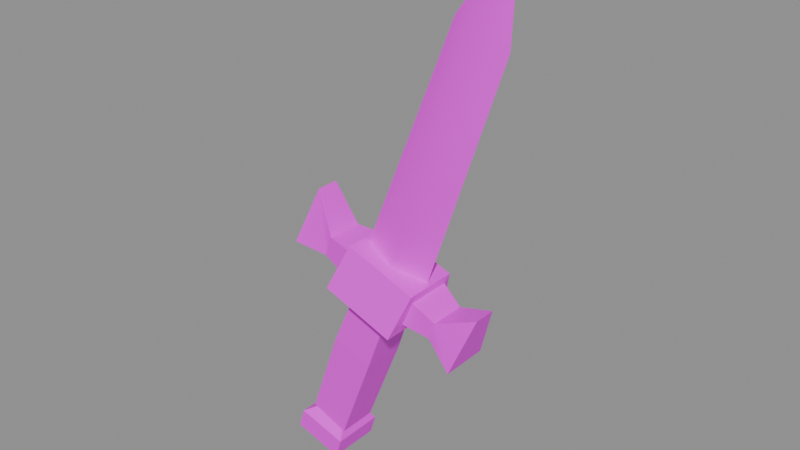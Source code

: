 # Source: v_dagger.blend  (saved by Blender 5.2.45; exported with 4.5.12 LTS)
import bpy
from mathutils import Matrix  # noqa: F401  (used for matrix-valued properties, if any)

bpy.ops.wm.read_factory_settings(use_empty=True)
scene = bpy.context.scene
scene.name = 'Scene'

# ---- collections
col_anchors = bpy.data.collections.new('anchors'); scene.collection.children.link(col_anchors)

# ---- images (referenced by path relative to the original .blend; pixels are not part of the script)
import os
ASSET_DIR = os.environ.get("B2B_ASSET_DIR", "")  # directory of the original .blend (textures are referenced by path, not embedded)
HERE = os.path.dirname(os.path.abspath(__file__))  # packed textures are extracted next to this script under _unpacked/

def load_image(name, relpath, width, height, colorspace="sRGB"):
    """Load a texture the original file referenced (path relative to the .blend, or extracted next to this script)."""
    p = next((c for c in (os.path.join(HERE, relpath), os.path.join(ASSET_DIR, relpath)) if relpath and os.path.exists(c)), "")
    if p:
        img = bpy.data.images.load(p, check_existing=True)
        img.name = name
    else:  # same state as the original file: an image datablock whose file is absent (Cycles renders it pink)
        img = bpy.data.images.new(name, width, height)
        img.source = "FILE"
        img.filepath = "//" + (relpath or name)
    img.colorspace_settings.name = colorspace
    return img
img_v_dagger_skin0 = load_image('v_dagger_skin0', 'v_dagger_skin0.png', 1024, 1024, 'sRGB')

# ---- materials (node trees are filled in below, after node groups)
mat_v_dagger = bpy.data.materials.new('v_dagger')

# ---- material node trees
mat_v_dagger.use_nodes = True; mat_v_dagger.node_tree.nodes.clear()
_N = mat_v_dagger.node_tree.nodes; _L = mat_v_dagger.node_tree.links
n0 = _N.new('ShaderNodeBsdfPrincipled'); n0.name = 'Principled BSDF'; n0.location = (-200, 100)
n0.inputs[10].default_value = 0.005
n1 = _N.new('ShaderNodeOutputMaterial'); n1.name = 'Material Output'; n1.location = (200, 100)
n2 = _N.new('ShaderNodeTexImage'); n2.name = 'Image Texture'; n2.location = (0, 0)
n2.image = img_v_dagger_skin0
n2.interpolation = 'Closest'
_L.new(n0.outputs[0], n1.inputs[0])
_L.new(n2.outputs[0], n0.inputs[0])
n1.is_active_output = True

# ---- meshes
me_v_dagger = bpy.data.meshes.new('v_dagger')
me_v_dagger.from_pydata([(12.5, -0.1612, 23.88), (7.025, 0.008208, 7.807), (4.894, -0.9623, 8.606), (12.65, 0.008208, 30.4), (10.36, 0.878, 24.48), (10.62, -0.9074, 24.48), (4.553, 1.194, 8.606), (8.915, -0.137, 25.28), (2.677, -0.3306, 9.406), (-2.267, 1.654, 8.606), (-0.9035, 0.7872, 12.41), (0.4605, 1.267, 9.606), (-0.05096, 1.267, 8.206), (-0.9035, -0.7708, 12.41), (0.4605, -1.25, 9.606), (-2.267, -1.638, 8.606), (-0.05096, -1.25, 8.206), (2.251, 1.557, 9.406), (1.654, 1.557, 7.607), (2.251, -1.565, 9.406), (1.654, -1.565, 7.607), (2.592, 1.864, 10.01), (1.398, 2.743, 7.007), (2.592, -1.872, 10.01), (1.398, -2.751, 7.007), (7.451, 1.864, 8.206), (6.343, 2.743, 5.207), (7.451, -1.872, 8.206), (6.343, -2.751, 5.207), (7.281, 1.557, 7.607), (6.513, 1.557, 5.807), (7.281, -1.565, 7.607), (6.513, -1.565, 5.807), (8.73, 1.267, 6.607), (8.304, 1.267, 5.407), (8.73, -1.25, 6.607), (8.304, -1.25, 5.407), (11.46, 0.7872, 7.607), (10.09, 1.654, 3.807), (11.46, -0.7708, 7.607), (10.09, -1.638, 3.807), (1.156, -1.323, -4.987), (1.156, 1.388, -4.987), (3.629, 1.509, 1.413), (3.629, -1.468, 1.413), (-1.486, 1.388, -3.987), (0.8153, 1.509, 2.413), (-1.486, -1.323, -3.987), (0.8153, -1.468, 2.413), (5.149, 1.364, 5.807), (5.149, -1.347, 5.807), (2.592, 1.364, 6.607), (2.592, -1.347, 6.607), (-0.2077, -0.9599, -7.386), (-0.2077, 1.001, -7.386), (0.8153, 1.823, -6.986), (0.8153, -1.783, -6.986), (-2.083, 1.001, -6.786), (-2.595, 1.823, -5.986), (-2.083, -0.9599, -6.786), (-2.595, -1.783, -5.986), (1.242, 1.823, -5.586), (1.242, -1.783, -5.586), (-2.168, 1.823, -4.587), (-2.168, -1.783, -4.587), (0.9005, 1.146, -4.587), (0.9005, -1.081, -4.587), (-1.145, 1.146, -3.987), (-1.145, -1.081, -3.987)], [], [(0, 2, 1), (0, 4, 3), (0, 3, 5), (1, 6, 4), (0, 5, 2), (4, 0, 1), (7, 8, 2), (7, 3, 4), (7, 5, 3), (8, 4, 6), (7, 2, 5), (4, 8, 7), (9, 10, 11), (9, 11, 12), (10, 13, 14), (10, 14, 11), (13, 15, 16), (13, 16, 14), (15, 9, 12), (15, 12, 16), (12, 11, 17), (12, 17, 18), (11, 14, 19), (11, 19, 17), (14, 16, 20), (14, 20, 19), (16, 12, 18), (16, 18, 20), (18, 17, 21), (18, 21, 22), (17, 19, 23), (17, 23, 21), (19, 20, 24), (19, 24, 23), (20, 18, 22), (20, 22, 24), (22, 21, 25), (22, 25, 26), (21, 23, 27), (21, 27, 25), (23, 24, 28), (23, 28, 27), (24, 22, 26), (24, 26, 28), (26, 25, 29), (26, 29, 30), (25, 27, 31), (25, 31, 29), (27, 28, 32), (27, 32, 31), (28, 26, 30), (28, 30, 32), (30, 29, 33), (30, 33, 34), (29, 31, 35), (29, 35, 33), (31, 32, 36), (31, 36, 35), (32, 30, 34), (32, 34, 36), (34, 33, 37), (34, 37, 38), (33, 35, 39), (33, 39, 37), (35, 36, 40), (35, 40, 39), (36, 34, 38), (36, 38, 40), (15, 13, 10), (15, 10, 9), (38, 37, 39), (38, 39, 40), (41, 42, 43), (41, 43, 44), (42, 45, 46), (42, 46, 43), (45, 47, 48), (45, 48, 46), (47, 41, 44), (47, 44, 48), (44, 43, 49), (44, 49, 50), (43, 46, 51), (43, 51, 49), (46, 48, 52), (46, 52, 51), (48, 44, 50), (48, 50, 52), (47, 45, 42), (47, 42, 41), (50, 49, 51), (50, 51, 52), (53, 54, 55), (53, 55, 56), (54, 57, 58), (54, 58, 55), (57, 59, 60), (57, 60, 58), (59, 53, 56), (59, 56, 60), (56, 55, 61), (56, 61, 62), (55, 58, 63), (55, 63, 61), (58, 60, 64), (58, 64, 63), (60, 56, 62), (60, 62, 64), (62, 61, 65), (62, 65, 66), (61, 63, 67), (61, 67, 65), (63, 64, 68), (63, 68, 67), (64, 62, 66), (64, 66, 68), (59, 57, 54), (59, 54, 53), (66, 65, 67), (66, 67, 68)])
me_v_dagger.polygons.foreach_set('use_smooth', [True] * 120)
_k = set([(0, 1), (0, 3), (3, 7), (7, 8), (9, 10), (9, 12), (9, 15), (10, 11), (10, 13), (11, 12), (11, 14), (11, 17), (12, 16), (12, 18), (13, 14), (13, 15), (14, 16), (14, 19), (15, 16), (16, 20), (17, 18), (17, 19), (17, 21), (18, 20), (18, 22), (19, 20), (19, 23), (20, 24), (21, 22), (21, 23), (21, 25), (22, 24), (22, 26), (23, 24), (23, 27), (24, 28), (25, 26), (25, 27), (25, 29), (26, 28), (26, 30), (27, 28), (27, 31), (28, 32), (29, 30), (29, 31), (29, 33), (30, 32), (30, 34), (31, 32), (31, 35), (32, 36), (33, 34), (33, 35), (33, 37), (34, 36), (34, 38), (35, 36), (35, 39), (36, 40), (37, 38), (37, 39), (38, 40), (39, 40), (41, 42), (41, 44), (41, 47), (42, 43), (42, 45), (43, 44), (43, 46), (43, 49), (44, 48), (44, 50), (45, 46), (45, 47), (46, 48), (46, 51), (47, 48), (48, 52), (49, 50), (49, 51), (50, 52), (51, 52), (53, 54), (53, 56), (53, 59), (54, 55), (54, 57), (55, 56), (55, 58), (55, 61), (56, 60), (56, 62), (57, 58), (57, 59), (58, 60), (58, 63), (59, 60), (60, 64), (61, 62), (61, 63), (61, 65), (62, 64), (62, 66), (63, 64), (63, 67), (64, 68), (65, 66), (65, 67), (66, 68), (67, 68)])
me_v_dagger.attributes.new('sharp_edge', 'BOOLEAN', 'EDGE').data.foreach_set('value', [ (min(e.vertices), max(e.vertices)) in _k for e in me_v_dagger.edges])
_uv = me_v_dagger.uv_layers.new(name='UVMap')
_uv.uv.foreach_set('vector', [0.7963, 0.9121, 0.5332, 0.9316, 0.5332, 0.9121, 0.7959, 0.1113, 0.792, 0.0918, 0.9355, 0.0918, 0.7963, 0.9121, 0.877, 0.9316, 0.7962, 0.9316, 0.5957, 0.1152, 0.5957, 0.0918, 0.792, 0.0918, 0.7963, 0.9121, 0.7962, 0.9316, 0.5332, 0.9316, 0.792, 0.0918, 0.7959, 0.1113, 0.5957, 0.1152, 0.7963, 0.9512, 0.5332, 0.9512, 0.5332, 0.9316, 0.7959, 0.07617, 0.9355, 0.0918, 0.792, 0.0918, 0.7963, 0.9512, 0.7962, 0.9316, 0.877, 0.9316, 0.5957, 0.07227, 0.792, 0.0918, 0.5957, 0.0918, 0.7963, 0.9512, 0.5332, 0.9316, 0.7962, 0.9316, 0.792, 0.0918, 0.5957, 0.07227, 0.7959, 0.07617, 0.877, 0.2559, 0.877, 0.2324, 0.8965, 0.2441, 0.877, 0.2559, 0.8965, 0.2441, 0.8965, 0.252, 0.8926, 0.1934, 0.9121, 0.1934, 0.9121, 0.1699, 0.8926, 0.1934, 0.9121, 0.1699, 0.8965, 0.1699, 0.9082, 0.2324, 0.9082, 0.209, 0.9277, 0.2129, 0.9082, 0.2324, 0.9277, 0.2129, 0.9277, 0.2207, 0.8809, 0.1699, 0.8809, 0.1504, 0.9004, 0.1504, 0.8809, 0.1699, 0.9004, 0.1504, 0.9004, 0.166, 0.9043, 0.209, 0.9121, 0.209, 0.9121, 0.1934, 0.9043, 0.209, 0.9121, 0.1934, 0.9004, 0.1934, 0.916, 0.248, 0.916, 0.2324, 0.9316, 0.2324, 0.916, 0.248, 0.9316, 0.2324, 0.9316, 0.252, 0.8887, 0.1816, 0.9004, 0.1816, 0.9004, 0.1699, 0.8887, 0.1816, 0.9004, 0.1699, 0.8887, 0.1699, 0.9043, 0.2246, 0.9043, 0.209, 0.9199, 0.209, 0.9043, 0.2246, 0.9199, 0.209, 0.9199, 0.2285, 0.9316, 0.1582, 0.9316, 0.1465, 0.9355, 0.1426, 0.9316, 0.1582, 0.9355, 0.1426, 0.9355, 0.1621, 0.8965, 0.2051, 0.8965, 0.1855, 0.9004, 0.1777, 0.8965, 0.2051, 0.9004, 0.1777, 0.9004, 0.2129, 0.916, 0.2402, 0.916, 0.2285, 0.9238, 0.2246, 0.916, 0.2402, 0.9238, 0.2246, 0.9238, 0.2441, 0.8809, 0.1855, 0.8809, 0.166, 0.8848, 0.1582, 0.8809, 0.1855, 0.8848, 0.1582, 0.8848, 0.1895, 0.8965, 0.2285, 0.916, 0.2285, 0.916, 0.1855, 0.8965, 0.2285, 0.916, 0.1855, 0.8965, 0.1855, 0.9004, 0.1777, 0.9355, 0.1777, 0.9355, 0.1348, 0.9004, 0.1777, 0.9355, 0.1348, 0.9004, 0.1348, 0.8848, 0.2129, 0.9043, 0.2129, 0.9043, 0.1699, 0.8848, 0.2129, 0.9043, 0.1699, 0.8848, 0.1699, 0.8926, 0.2441, 0.9277, 0.2441, 0.9277, 0.2012, 0.8926, 0.2441, 0.9277, 0.2012, 0.8926, 0.2012, 0.9277, 0.1738, 0.9277, 0.1543, 0.9355, 0.1621, 0.9277, 0.1738, 0.9355, 0.1621, 0.9355, 0.1738, 0.8926, 0.2207, 0.8926, 0.1895, 0.8965, 0.1973, 0.8926, 0.2207, 0.8965, 0.1973, 0.8965, 0.2129, 0.9121, 0.1543, 0.9121, 0.1348, 0.9199, 0.1348, 0.9121, 0.1543, 0.9199, 0.1348, 0.9199, 0.1465, 0.877, 0.2012, 0.877, 0.1699, 0.8809, 0.1738, 0.877, 0.2012, 0.8809, 0.1738, 0.8809, 0.1934, 0.8965, 0.2324, 0.9082, 0.2324, 0.9082, 0.2207, 0.8965, 0.2324, 0.9082, 0.2207, 0.9004, 0.2207, 0.9121, 0.1699, 0.9121, 0.1504, 0.9277, 0.1543, 0.9121, 0.1699, 0.9277, 0.1543, 0.9277, 0.1699, 0.8848, 0.209, 0.8965, 0.209, 0.8965, 0.1934, 0.8848, 0.209, 0.8965, 0.1934, 0.8848, 0.1934, 0.9004, 0.252, 0.9004, 0.2324, 0.916, 0.2363, 0.9004, 0.252, 0.916, 0.2363, 0.916, 0.252, 0.916, 0.1855, 0.916, 0.1777, 0.9355, 0.166, 0.916, 0.1855, 0.9355, 0.166, 0.9355, 0.1895, 0.8887, 0.2285, 0.9043, 0.2285, 0.9082, 0.209, 0.8887, 0.2285, 0.9082, 0.209, 0.8887, 0.209, 0.9043, 0.1582, 0.9043, 0.1504, 0.9238, 0.1465, 0.9043, 0.1582, 0.9238, 0.1465, 0.9238, 0.1699, 0.9199, 0.2051, 0.9199, 0.1895, 0.9355, 0.1855, 0.9199, 0.2051, 0.9355, 0.1855, 0.9355, 0.2051, 0.8926, 0.248, 0.8926, 0.2246, 0.9121, 0.2246, 0.8926, 0.248, 0.9121, 0.2246, 0.9121, 0.248, 0.9082, 0.1855, 0.9082, 0.1621, 0.9277, 0.1621, 0.9082, 0.1855, 0.9277, 0.1621, 0.9277, 0.1855, 0.3105, 0.8652, 0.3105, 0.8535, 0.3691, 0.8535, 0.3105, 0.8652, 0.3691, 0.8535, 0.3691, 0.8691, 0.3301, 0.8223, 0.3301, 0.8105, 0.3887, 0.8105, 0.3301, 0.8223, 0.3887, 0.8105, 0.3887, 0.8223, 0.3496, 0.8496, 0.3496, 0.8379, 0.4082, 0.8379, 0.3496, 0.8496, 0.4082, 0.8379, 0.4082, 0.8535, 0.3184, 0.877, 0.3184, 0.8652, 0.377, 0.8652, 0.3184, 0.877, 0.377, 0.8652, 0.377, 0.8809, 0.334, 0.834, 0.334, 0.8223, 0.3965, 0.8223, 0.334, 0.834, 0.3965, 0.8223, 0.3965, 0.834, 0.3535, 0.8652, 0.3535, 0.8496, 0.4121, 0.8496, 0.3535, 0.8652, 0.4121, 0.8496, 0.4121, 0.8613, 0.3223, 0.8184, 0.3223, 0.8066, 0.3809, 0.8066, 0.3223, 0.8184, 0.3809, 0.8066, 0.3809, 0.8184, 0.3418, 0.8496, 0.3418, 0.834, 0.4004, 0.834, 0.3418, 0.8496, 0.4004, 0.834, 0.4004, 0.8457, 0.3105, 0.877, 0.3262, 0.877, 0.3262, 0.8613, 0.3105, 0.877, 0.3262, 0.8613, 0.3105, 0.8613, 0.3496, 0.8301, 0.3613, 0.8301, 0.3613, 0.8184, 0.3496, 0.8301, 0.3613, 0.8184, 0.3496, 0.8184, 0.9199, 0.209, 0.9199, 0.1973, 0.9277, 0.1934, 0.9199, 0.209, 0.9277, 0.1934, 0.9277, 0.2168, 0.8848, 0.248, 0.8848, 0.2363, 0.8926, 0.2324, 0.8848, 0.248, 0.8926, 0.2324, 0.8926, 0.2559, 0.9082, 0.1895, 0.9082, 0.1738, 0.9121, 0.1699, 0.9082, 0.1895, 0.9121, 0.1699, 0.9121, 0.1934, 0.9277, 0.2285, 0.9277, 0.2129, 0.9355, 0.209, 0.9277, 0.2285, 0.9355, 0.209, 0.9355, 0.2324, 0.8926, 0.1699, 0.8926, 0.1465, 0.9004, 0.1465, 0.8926, 0.1699, 0.9004, 0.1465, 0.9004, 0.1699, 0.9121, 0.209, 0.9121, 0.1855, 0.9199, 0.1855, 0.9121, 0.209, 0.9199, 0.1855, 0.9199, 0.209, 0.877, 0.248, 0.877, 0.2246, 0.8887, 0.2246, 0.877, 0.248, 0.8887, 0.2246, 0.8887, 0.248, 0.8965, 0.1895, 0.8965, 0.166, 0.9082, 0.166, 0.8965, 0.1895, 0.9082, 0.166, 0.9082, 0.1895, 0.9199, 0.2285, 0.9199, 0.2051, 0.9277, 0.209, 0.9199, 0.2285, 0.9277, 0.209, 0.9277, 0.2246, 0.8848, 0.166, 0.8848, 0.1426, 0.8926, 0.1465, 0.8848, 0.166, 0.8926, 0.1465, 0.8926, 0.1621, 0.9043, 0.2051, 0.9043, 0.1816, 0.9121, 0.1855, 0.9043, 0.2051, 0.9121, 0.1855, 0.9121, 0.2012, 0.9238, 0.2441, 0.9238, 0.2207, 0.9316, 0.2246, 0.9238, 0.2441, 0.9316, 0.2246, 0.9316, 0.2402, 0.8887, 0.1738, 0.8887, 0.1621, 0.9004, 0.1621, 0.8887, 0.1738, 0.9004, 0.1621, 0.9004, 0.1738, 0.9043, 0.2207, 0.9043, 0.2051, 0.9199, 0.2051, 0.9043, 0.2207, 0.9199, 0.2051, 0.9199, 0.2207])
me_v_dagger.materials.append(mat_v_dagger)
me_v_dagger.update()

# ---- objects
ob_v_dagger = bpy.data.objects.new('v_dagger', me_v_dagger)
ob_av_hand_av = bpy.data.objects.new('av hand_av', None)
ob_av_muzzle_av = bpy.data.objects.new('av muzzle_av', None)
ob_av_wpnbtn_av = bpy.data.objects.new('av wpnbtn_av', None)
ob_av_wpntxt_av = bpy.data.objects.new('av wpntxt_av', None)

# ---- transforms, parenting, visibility, modifiers, constraints
ob_v_dagger.location = (0.0, 0.0, 0.0)
ob_av_hand_av.parent = ob_v_dagger
ob_av_hand_av.location = (-0.9793, 1.492, -2.602)
ob_av_hand_av.empty_display_size = 0.6
ob_av_muzzle_av.parent = ob_v_dagger
ob_av_muzzle_av.location = (12.57, 0.0082, 30.34)
ob_av_muzzle_av.empty_display_size = 0.6
ob_av_wpnbtn_av.parent = ob_v_dagger
ob_av_wpnbtn_av.location = (7.72, 0.0082, 10.21)
ob_av_wpnbtn_av.empty_display_size = 0.6
ob_av_wpntxt_av.parent = ob_v_dagger
ob_av_wpntxt_av.location = (7.72, 0.0082, 10.21)
ob_av_wpntxt_av.empty_display_size = 0.6

# ---- collection membership
scene.collection.objects.link(ob_v_dagger)
col_anchors.objects.link(ob_av_hand_av)
col_anchors.objects.link(ob_av_muzzle_av)
col_anchors.objects.link(ob_av_wpnbtn_av)
col_anchors.objects.link(ob_av_wpntxt_av)

# ---- scene / render settings (as saved in the file)
scene.frame_start = 1; scene.frame_end = 9; scene.frame_set(1)
scene.render.engine = 'BLENDER_EEVEE_NEXT'
scene.render.bake_bias = 0.0
scene.render.bake_samples = 0
scene.render.compositor_device = 'GPU'
scene.eevee.use_volume_custom_range = False
scene.eevee.fast_gi_thickness_near = 0.1
scene.eevee.fast_gi_thickness_far = 0.0
scene.eevee.ray_tracing_options.screen_trace_thickness = 0.1
bpy.context.view_layer.update()

# ---- added for rendering (the .blend has no active camera and no usable light): camera, sun + grey world if the file has none
cam_auto = bpy.data.cameras.new('AutoCamera')
cam_auto.lens = 50.0
cam_auto.sensor_width = 36.0
cam_auto.clip_end = 1000.0
ob_auto_camera = bpy.data.objects.new('AutoCamera', cam_auto)
scene.collection.objects.link(ob_auto_camera)
ob_auto_camera.location = (43.0722, -45.6566, 41.9441)
ob_auto_camera.rotation_euler = (1.09748, -7.21219e-08, 0.694738)
scene.camera = ob_auto_camera
light_auto_sun = bpy.data.lights.new('AutoSun', 'SUN')
light_auto_sun.energy = 3.0
light_auto_sun.angle = 0.0523599
ob_auto_sun = bpy.data.objects.new('AutoSun', light_auto_sun)
scene.collection.objects.link(ob_auto_sun)
ob_auto_sun.rotation_euler = (0.872665, 0.174533, 0.523599)
if scene.world is None:
    world_auto = bpy.data.worlds.new('AutoWorld')
    world_auto.color = (0.3, 0.3, 0.3)
    scene.world = world_auto
bpy.context.view_layer.update()
